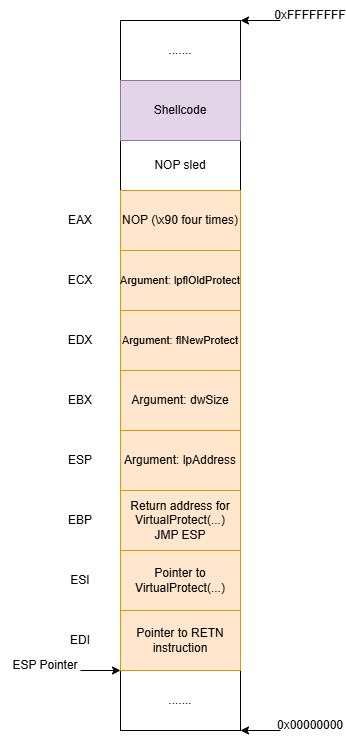

The diagram above was exported from draw.io. Its source (the exported page's mxGraphModel, read from the mxfile embedded in the PNG):
<mxGraphModel dx="743" dy="427" grid="1" gridSize="10" guides="1" tooltips="1" connect="1" arrows="1" fold="1" page="1" pageScale="1" pageWidth="850" pageHeight="1100" math="0" shadow="0">
  <root>
    <mxCell id="0" />
    <mxCell id="1" parent="0" />
    <mxCell id="DeHPibrgwQ8TSz5bHrlB-1" value="" style="rounded=0;whiteSpace=wrap;html=1;" parent="1" vertex="1">
      <mxGeometry x="210" y="90" width="120" height="660" as="geometry" />
    </mxCell>
    <mxCell id="DeHPibrgwQ8TSz5bHrlB-2" value="" style="endArrow=classic;html=1;rounded=0;entryX=1;entryY=0;entryDx=0;entryDy=0;" parent="1" edge="1">
      <mxGeometry width="50" height="50" relative="1" as="geometry">
        <mxPoint x="370" y="40" as="sourcePoint" />
        <mxPoint x="330" y="39.99999999999977" as="targetPoint" />
      </mxGeometry>
    </mxCell>
    <mxCell id="DeHPibrgwQ8TSz5bHrlB-3" value="0xFFFFFFFF" style="text;html=1;strokeColor=none;fillColor=none;align=center;verticalAlign=middle;whiteSpace=wrap;rounded=0;" parent="1" vertex="1">
      <mxGeometry x="370" y="20" width="60" height="30" as="geometry" />
    </mxCell>
    <mxCell id="DeHPibrgwQ8TSz5bHrlB-4" value="0x00000000" style="text;html=1;strokeColor=none;fillColor=none;align=center;verticalAlign=middle;whiteSpace=wrap;rounded=0;rotation=0;" parent="1" vertex="1">
      <mxGeometry x="370" y="730" width="60" height="30" as="geometry" />
    </mxCell>
    <mxCell id="DeHPibrgwQ8TSz5bHrlB-5" value="" style="endArrow=classic;html=1;rounded=0;entryX=1;entryY=1;entryDx=0;entryDy=0;" parent="1" target="DeHPibrgwQ8TSz5bHrlB-1" edge="1">
      <mxGeometry width="50" height="50" relative="1" as="geometry">
        <mxPoint x="370" y="750" as="sourcePoint" />
        <mxPoint x="300" y="490" as="targetPoint" />
      </mxGeometry>
    </mxCell>
    <mxCell id="DeHPibrgwQ8TSz5bHrlB-6" value="......." style="rounded=0;whiteSpace=wrap;html=1;" parent="1" vertex="1">
      <mxGeometry x="210" y="40" width="120" height="60" as="geometry" />
    </mxCell>
    <mxCell id="DeHPibrgwQ8TSz5bHrlB-7" value="Argument:&amp;nbsp;lpAddress" style="rounded=0;whiteSpace=wrap;html=1;fillColor=#ffe6cc;strokeColor=#d79b00;" parent="1" vertex="1">
      <mxGeometry x="210" y="450" width="120" height="60" as="geometry" />
    </mxCell>
    <mxCell id="DeHPibrgwQ8TSz5bHrlB-8" value="Argument:&amp;nbsp;dwSize" style="rounded=0;whiteSpace=wrap;html=1;fillColor=#ffe6cc;strokeColor=#d79b00;" parent="1" vertex="1">
      <mxGeometry x="210" y="390" width="120" height="60" as="geometry" />
    </mxCell>
    <mxCell id="DeHPibrgwQ8TSz5bHrlB-9" value="&lt;font style=&quot;font-size: 11px;&quot;&gt;Argument:&amp;nbsp;lpflOldProtect&lt;/font&gt;" style="rounded=0;whiteSpace=wrap;html=1;fillColor=#ffe6cc;strokeColor=#d79b00;" parent="1" vertex="1">
      <mxGeometry x="210" y="270" width="120" height="60" as="geometry" />
    </mxCell>
    <mxCell id="DeHPibrgwQ8TSz5bHrlB-10" value="&lt;font style=&quot;font-size: 11px;&quot;&gt;Argument:&amp;nbsp;flNewProtect&lt;/font&gt;" style="rounded=0;whiteSpace=wrap;html=1;fillColor=#ffe6cc;strokeColor=#d79b00;" parent="1" vertex="1">
      <mxGeometry x="210" y="330" width="120" height="60" as="geometry" />
    </mxCell>
    <mxCell id="DeHPibrgwQ8TSz5bHrlB-11" value="NOP (\x90 four times)" style="rounded=0;whiteSpace=wrap;html=1;fillColor=#ffe6cc;strokeColor=#d79b00;" parent="1" vertex="1">
      <mxGeometry x="210" y="210" width="120" height="60" as="geometry" />
    </mxCell>
    <mxCell id="DeHPibrgwQ8TSz5bHrlB-12" value="" style="endArrow=classic;html=1;rounded=0;entryX=0;entryY=1;entryDx=0;entryDy=0;" parent="1" edge="1">
      <mxGeometry width="50" height="50" relative="1" as="geometry">
        <mxPoint x="170" y="690" as="sourcePoint" />
        <mxPoint x="210" y="690" as="targetPoint" />
      </mxGeometry>
    </mxCell>
    <mxCell id="DeHPibrgwQ8TSz5bHrlB-13" value="ESP Pointer" style="text;html=1;strokeColor=none;fillColor=none;align=center;verticalAlign=middle;whiteSpace=wrap;rounded=0;" parent="1" vertex="1">
      <mxGeometry x="90" y="670" width="90" height="30" as="geometry" />
    </mxCell>
    <mxCell id="DeHPibrgwQ8TSz5bHrlB-14" value="......." style="rounded=0;whiteSpace=wrap;html=1;" parent="1" vertex="1">
      <mxGeometry x="210" y="690" width="120" height="60" as="geometry" />
    </mxCell>
    <mxCell id="DeHPibrgwQ8TSz5bHrlB-15" value="Return address for VirtualProtect(...)&lt;br&gt;JMP ESP" style="rounded=0;whiteSpace=wrap;html=1;fillColor=#ffe6cc;strokeColor=#d79b00;" parent="1" vertex="1">
      <mxGeometry x="210" y="510" width="120" height="60" as="geometry" />
    </mxCell>
    <mxCell id="DeHPibrgwQ8TSz5bHrlB-16" value="Pointer to VirtualProtect(...)" style="rounded=0;whiteSpace=wrap;html=1;fillColor=#ffe6cc;strokeColor=#d79b00;" parent="1" vertex="1">
      <mxGeometry x="210" y="570" width="120" height="60" as="geometry" />
    </mxCell>
    <mxCell id="DeHPibrgwQ8TSz5bHrlB-17" value="Shellcode" style="rounded=0;whiteSpace=wrap;html=1;fillColor=#e1d5e7;strokeColor=#9673a6;" parent="1" vertex="1">
      <mxGeometry x="210" y="100" width="120" height="60" as="geometry" />
    </mxCell>
    <mxCell id="DeHPibrgwQ8TSz5bHrlB-18" value="Pointer to RETN instruction" style="rounded=0;whiteSpace=wrap;html=1;fillColor=#ffe6cc;strokeColor=#d79b00;" parent="1" vertex="1">
      <mxGeometry x="210" y="630" width="120" height="60" as="geometry" />
    </mxCell>
    <mxCell id="DeHPibrgwQ8TSz5bHrlB-19" value="EAX" style="text;html=1;strokeColor=none;fillColor=none;align=center;verticalAlign=middle;whiteSpace=wrap;rounded=0;" parent="1" vertex="1">
      <mxGeometry x="140" y="225" width="60" height="30" as="geometry" />
    </mxCell>
    <mxCell id="DeHPibrgwQ8TSz5bHrlB-20" value="ECX" style="text;html=1;strokeColor=none;fillColor=none;align=center;verticalAlign=middle;whiteSpace=wrap;rounded=0;" parent="1" vertex="1">
      <mxGeometry x="140" y="285" width="60" height="30" as="geometry" />
    </mxCell>
    <mxCell id="DeHPibrgwQ8TSz5bHrlB-22" value="EDX" style="text;html=1;strokeColor=none;fillColor=none;align=center;verticalAlign=middle;whiteSpace=wrap;rounded=0;" parent="1" vertex="1">
      <mxGeometry x="140" y="345" width="60" height="30" as="geometry" />
    </mxCell>
    <mxCell id="DeHPibrgwQ8TSz5bHrlB-23" value="EBX" style="text;html=1;strokeColor=none;fillColor=none;align=center;verticalAlign=middle;whiteSpace=wrap;rounded=0;" parent="1" vertex="1">
      <mxGeometry x="140" y="405" width="60" height="30" as="geometry" />
    </mxCell>
    <mxCell id="DeHPibrgwQ8TSz5bHrlB-24" value="ESP" style="text;html=1;strokeColor=none;fillColor=none;align=center;verticalAlign=middle;whiteSpace=wrap;rounded=0;" parent="1" vertex="1">
      <mxGeometry x="140" y="465" width="60" height="30" as="geometry" />
    </mxCell>
    <mxCell id="DeHPibrgwQ8TSz5bHrlB-25" value="EBP" style="text;html=1;strokeColor=none;fillColor=none;align=center;verticalAlign=middle;whiteSpace=wrap;rounded=0;" parent="1" vertex="1">
      <mxGeometry x="140" y="525" width="60" height="30" as="geometry" />
    </mxCell>
    <mxCell id="DeHPibrgwQ8TSz5bHrlB-26" value="ESI" style="text;html=1;strokeColor=none;fillColor=none;align=center;verticalAlign=middle;whiteSpace=wrap;rounded=0;" parent="1" vertex="1">
      <mxGeometry x="140" y="585" width="60" height="30" as="geometry" />
    </mxCell>
    <mxCell id="DeHPibrgwQ8TSz5bHrlB-27" value="EDI" style="text;html=1;strokeColor=none;fillColor=none;align=center;verticalAlign=middle;whiteSpace=wrap;rounded=0;" parent="1" vertex="1">
      <mxGeometry x="140" y="645" width="60" height="30" as="geometry" />
    </mxCell>
    <mxCell id="6uJTQgnjx_Dx12SZedth-1" value="NOP sled" style="text;html=1;strokeColor=none;fillColor=none;align=center;verticalAlign=middle;whiteSpace=wrap;rounded=0;" vertex="1" parent="1">
      <mxGeometry x="240" y="170" width="60" height="30" as="geometry" />
    </mxCell>
  </root>
</mxGraphModel>